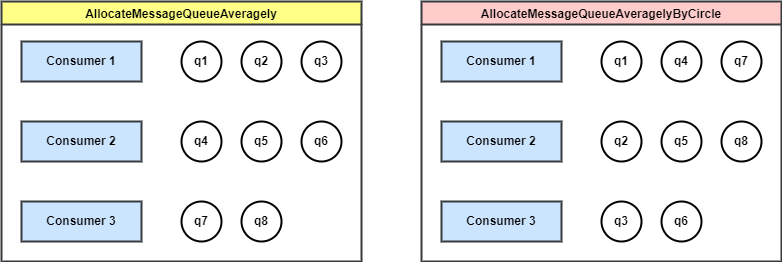

The diagram above was exported from draw.io. Its source (the exported page's mxGraphModel, read from the mxfile embedded in the PNG):
<mxGraphModel dx="1672" dy="2057" grid="1" gridSize="10" guides="1" tooltips="1" connect="1" arrows="1" fold="1" page="1" pageScale="1" pageWidth="850" pageHeight="1100" math="0" shadow="0">
  <root>
    <mxCell id="0" />
    <mxCell id="1" parent="0" />
    <mxCell id="16" value="AllocateMessageQueueAveragely" style="swimlane;fillColor=#ffff88;strokeColor=#36393d;strokeWidth=2;fontStyle=1" vertex="1" parent="1">
      <mxGeometry x="60" width="360" height="260" as="geometry" />
    </mxCell>
    <mxCell id="2" value="Consumer 1" style="rounded=0;whiteSpace=wrap;html=1;fillColor=#cce5ff;strokeColor=#36393d;strokeWidth=2;fontStyle=1" vertex="1" parent="16">
      <mxGeometry x="20" y="40" width="120" height="40" as="geometry" />
    </mxCell>
    <mxCell id="3" value="Consumer 2" style="rounded=0;whiteSpace=wrap;html=1;fillColor=#cce5ff;strokeColor=#36393d;strokeWidth=2;fontStyle=1" vertex="1" parent="16">
      <mxGeometry x="20" y="120" width="120" height="40" as="geometry" />
    </mxCell>
    <mxCell id="4" value="Consumer 3" style="rounded=0;whiteSpace=wrap;html=1;fillColor=#cce5ff;strokeColor=#36393d;strokeWidth=2;fontStyle=1" vertex="1" parent="16">
      <mxGeometry x="20" y="200" width="120" height="40" as="geometry" />
    </mxCell>
    <mxCell id="7" value="q1" style="ellipse;whiteSpace=wrap;html=1;aspect=fixed;strokeWidth=2;fontStyle=1" vertex="1" parent="16">
      <mxGeometry x="180" y="40" width="40" height="40" as="geometry" />
    </mxCell>
    <mxCell id="8" value="q2" style="ellipse;whiteSpace=wrap;html=1;aspect=fixed;strokeWidth=2;fontStyle=1" vertex="1" parent="16">
      <mxGeometry x="240" y="40" width="40" height="40" as="geometry" />
    </mxCell>
    <mxCell id="9" value="q3" style="ellipse;whiteSpace=wrap;html=1;aspect=fixed;strokeWidth=2;fontStyle=1" vertex="1" parent="16">
      <mxGeometry x="300" y="40" width="40" height="40" as="geometry" />
    </mxCell>
    <mxCell id="10" value="q4" style="ellipse;whiteSpace=wrap;html=1;aspect=fixed;strokeWidth=2;fontStyle=1" vertex="1" parent="16">
      <mxGeometry x="180" y="120" width="40" height="40" as="geometry" />
    </mxCell>
    <mxCell id="11" value="q5" style="ellipse;whiteSpace=wrap;html=1;aspect=fixed;strokeWidth=2;fontStyle=1" vertex="1" parent="16">
      <mxGeometry x="240" y="120" width="40" height="40" as="geometry" />
    </mxCell>
    <mxCell id="12" value="q6" style="ellipse;whiteSpace=wrap;html=1;aspect=fixed;strokeWidth=2;fontStyle=1" vertex="1" parent="16">
      <mxGeometry x="300" y="120" width="40" height="40" as="geometry" />
    </mxCell>
    <mxCell id="13" value="q7" style="ellipse;whiteSpace=wrap;html=1;aspect=fixed;strokeWidth=2;fontStyle=1" vertex="1" parent="16">
      <mxGeometry x="180" y="200" width="40" height="40" as="geometry" />
    </mxCell>
    <mxCell id="14" value="q8" style="ellipse;whiteSpace=wrap;html=1;aspect=fixed;strokeWidth=2;fontStyle=1" vertex="1" parent="16">
      <mxGeometry x="240" y="200" width="40" height="40" as="geometry" />
    </mxCell>
    <mxCell id="18" value="AllocateMessageQueueAveragelyByCircle" style="swimlane;fillColor=#ffcccc;strokeColor=#36393d;strokeWidth=2;fontStyle=1" vertex="1" parent="1">
      <mxGeometry x="480" width="360" height="260" as="geometry" />
    </mxCell>
    <mxCell id="19" value="Consumer 1" style="rounded=0;whiteSpace=wrap;html=1;fillColor=#cce5ff;strokeColor=#36393d;strokeWidth=2;fontStyle=1" vertex="1" parent="18">
      <mxGeometry x="20" y="40" width="120" height="40" as="geometry" />
    </mxCell>
    <mxCell id="20" value="Consumer 2" style="rounded=0;whiteSpace=wrap;html=1;fillColor=#cce5ff;strokeColor=#36393d;strokeWidth=2;fontStyle=1" vertex="1" parent="18">
      <mxGeometry x="20" y="120" width="120" height="40" as="geometry" />
    </mxCell>
    <mxCell id="21" value="Consumer 3" style="rounded=0;whiteSpace=wrap;html=1;fillColor=#cce5ff;strokeColor=#36393d;strokeWidth=2;fontStyle=1" vertex="1" parent="18">
      <mxGeometry x="20" y="200" width="120" height="40" as="geometry" />
    </mxCell>
    <mxCell id="22" value="q1" style="ellipse;whiteSpace=wrap;html=1;aspect=fixed;strokeWidth=2;fontStyle=1" vertex="1" parent="18">
      <mxGeometry x="180" y="40" width="40" height="40" as="geometry" />
    </mxCell>
    <mxCell id="23" value="q4" style="ellipse;whiteSpace=wrap;html=1;aspect=fixed;strokeWidth=2;fontStyle=1" vertex="1" parent="18">
      <mxGeometry x="240" y="40" width="40" height="40" as="geometry" />
    </mxCell>
    <mxCell id="24" value="q7" style="ellipse;whiteSpace=wrap;html=1;aspect=fixed;strokeWidth=2;fontStyle=1" vertex="1" parent="18">
      <mxGeometry x="300" y="40" width="40" height="40" as="geometry" />
    </mxCell>
    <mxCell id="25" value="q2" style="ellipse;whiteSpace=wrap;html=1;aspect=fixed;strokeWidth=2;fontStyle=1" vertex="1" parent="18">
      <mxGeometry x="180" y="120" width="40" height="40" as="geometry" />
    </mxCell>
    <mxCell id="26" value="q5" style="ellipse;whiteSpace=wrap;html=1;aspect=fixed;strokeWidth=2;fontStyle=1" vertex="1" parent="18">
      <mxGeometry x="240" y="120" width="40" height="40" as="geometry" />
    </mxCell>
    <mxCell id="27" value="q8" style="ellipse;whiteSpace=wrap;html=1;aspect=fixed;strokeWidth=2;fontStyle=1" vertex="1" parent="18">
      <mxGeometry x="300" y="120" width="40" height="40" as="geometry" />
    </mxCell>
    <mxCell id="28" value="q3" style="ellipse;whiteSpace=wrap;html=1;aspect=fixed;strokeWidth=2;fontStyle=1" vertex="1" parent="18">
      <mxGeometry x="180" y="200" width="40" height="40" as="geometry" />
    </mxCell>
    <mxCell id="29" value="q6" style="ellipse;whiteSpace=wrap;html=1;aspect=fixed;strokeWidth=2;fontStyle=1" vertex="1" parent="18">
      <mxGeometry x="240" y="200" width="40" height="40" as="geometry" />
    </mxCell>
  </root>
</mxGraphModel>